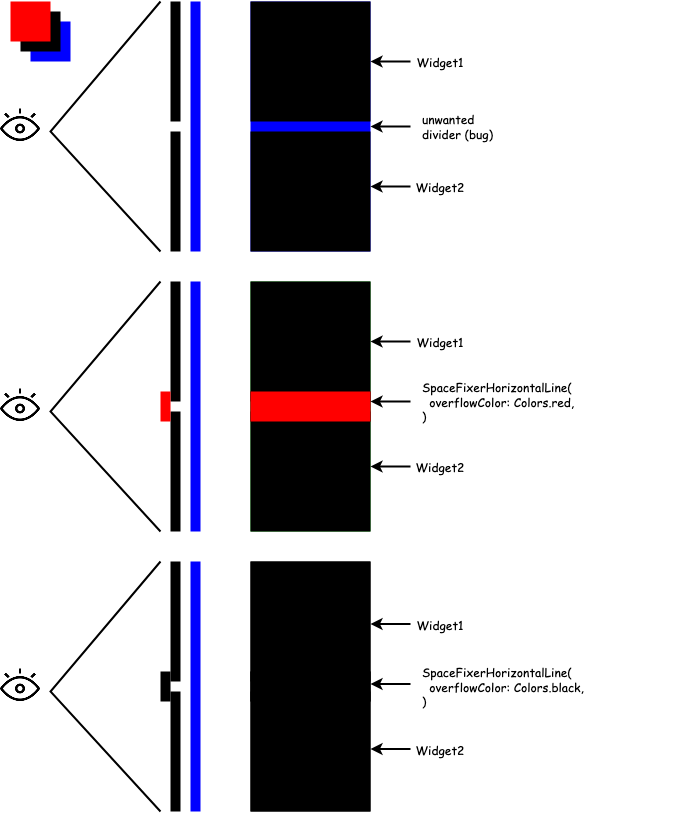

The diagram above was exported from draw.io. Its source (the exported page's mxGraphModel, read from the mxfile embedded in the PNG):
<mxGraphModel dx="2160" dy="780" grid="0" gridSize="10" guides="1" tooltips="1" connect="1" arrows="1" fold="1" page="1" pageScale="1" pageWidth="850" pageHeight="1100" math="0" shadow="0">
  <root>
    <mxCell id="0" />
    <mxCell id="1" parent="0" />
    <mxCell id="fPcFtFbFck7IeRIhoNhv-77" value="" style="group" vertex="1" connectable="0" parent="1">
      <mxGeometry x="-770" y="145" width="690" height="810" as="geometry" />
    </mxCell>
    <mxCell id="fPcFtFbFck7IeRIhoNhv-1" value="" style="rounded=0;whiteSpace=wrap;html=1;fillColor=#000000;strokeColor=none;fontFamily=Comic Sans MS;" vertex="1" parent="fPcFtFbFck7IeRIhoNhv-77">
      <mxGeometry x="170" width="10" height="120" as="geometry" />
    </mxCell>
    <mxCell id="fPcFtFbFck7IeRIhoNhv-2" value="" style="rounded=0;whiteSpace=wrap;html=1;strokeColor=none;fillColor=#000000;fontFamily=Comic Sans MS;" vertex="1" parent="fPcFtFbFck7IeRIhoNhv-77">
      <mxGeometry x="170" y="130" width="10" height="120" as="geometry" />
    </mxCell>
    <mxCell id="fPcFtFbFck7IeRIhoNhv-3" value="" style="rounded=0;whiteSpace=wrap;html=1;fillColor=#0000FF;strokeColor=none;fontFamily=Comic Sans MS;" vertex="1" parent="fPcFtFbFck7IeRIhoNhv-77">
      <mxGeometry x="190" width="10" height="250" as="geometry" />
    </mxCell>
    <mxCell id="fPcFtFbFck7IeRIhoNhv-4" value="" style="shape=image;html=1;verticalAlign=top;verticalLabelPosition=bottom;labelBackgroundColor=#ffffff;imageAspect=0;aspect=fixed;image=https://cdn1.iconfinder.com/data/icons/ui-essential-17/32/UI_Essential_Outline_2_essential-app-ui-eye-watch-opened-public-128.png;strokeColor=#000000;fillColor=#000000;fontFamily=Comic Sans MS;" vertex="1" parent="fPcFtFbFck7IeRIhoNhv-77">
      <mxGeometry y="105" width="40" height="40" as="geometry" />
    </mxCell>
    <mxCell id="fPcFtFbFck7IeRIhoNhv-5" value="" style="endArrow=none;html=1;rounded=0;strokeWidth=2;fontFamily=Comic Sans MS;" edge="1" parent="fPcFtFbFck7IeRIhoNhv-77">
      <mxGeometry width="50" height="50" relative="1" as="geometry">
        <mxPoint x="160" y="250" as="sourcePoint" />
        <mxPoint x="160" as="targetPoint" />
        <Array as="points">
          <mxPoint x="50" y="130" />
        </Array>
      </mxGeometry>
    </mxCell>
    <mxCell id="fPcFtFbFck7IeRIhoNhv-6" value="" style="rounded=0;whiteSpace=wrap;html=1;fillColor=#0000FF;strokeColor=none;fontFamily=Comic Sans MS;" vertex="1" parent="fPcFtFbFck7IeRIhoNhv-77">
      <mxGeometry x="250" width="120" height="250" as="geometry" />
    </mxCell>
    <mxCell id="fPcFtFbFck7IeRIhoNhv-7" value="" style="rounded=0;whiteSpace=wrap;html=1;fillColor=#000000;strokeColor=none;fontFamily=Comic Sans MS;" vertex="1" parent="fPcFtFbFck7IeRIhoNhv-77">
      <mxGeometry x="250" width="120" height="120" as="geometry" />
    </mxCell>
    <mxCell id="fPcFtFbFck7IeRIhoNhv-8" value="" style="rounded=0;whiteSpace=wrap;html=1;strokeColor=none;fillColor=#000000;fontFamily=Comic Sans MS;" vertex="1" parent="fPcFtFbFck7IeRIhoNhv-77">
      <mxGeometry x="250" y="130" width="120" height="120" as="geometry" />
    </mxCell>
    <mxCell id="fPcFtFbFck7IeRIhoNhv-9" value="" style="rounded=0;whiteSpace=wrap;html=1;fillColor=#000000;strokeColor=none;fontFamily=Comic Sans MS;" vertex="1" parent="fPcFtFbFck7IeRIhoNhv-77">
      <mxGeometry x="170" y="280" width="10" height="120" as="geometry" />
    </mxCell>
    <mxCell id="fPcFtFbFck7IeRIhoNhv-10" value="" style="rounded=0;whiteSpace=wrap;html=1;strokeColor=none;fillColor=#000000;fontFamily=Comic Sans MS;" vertex="1" parent="fPcFtFbFck7IeRIhoNhv-77">
      <mxGeometry x="170" y="410" width="10" height="120" as="geometry" />
    </mxCell>
    <mxCell id="fPcFtFbFck7IeRIhoNhv-11" value="" style="rounded=0;whiteSpace=wrap;html=1;fillColor=#0000FF;strokeColor=none;fontFamily=Comic Sans MS;" vertex="1" parent="fPcFtFbFck7IeRIhoNhv-77">
      <mxGeometry x="190" y="280" width="10" height="250" as="geometry" />
    </mxCell>
    <mxCell id="fPcFtFbFck7IeRIhoNhv-12" value="" style="shape=image;html=1;verticalAlign=top;verticalLabelPosition=bottom;labelBackgroundColor=#ffffff;imageAspect=0;aspect=fixed;image=https://cdn1.iconfinder.com/data/icons/ui-essential-17/32/UI_Essential_Outline_2_essential-app-ui-eye-watch-opened-public-128.png;strokeColor=#000000;fillColor=#000000;fontFamily=Comic Sans MS;" vertex="1" parent="fPcFtFbFck7IeRIhoNhv-77">
      <mxGeometry y="385" width="40" height="40" as="geometry" />
    </mxCell>
    <mxCell id="fPcFtFbFck7IeRIhoNhv-13" value="" style="endArrow=none;html=1;rounded=0;strokeWidth=2;fontFamily=Comic Sans MS;" edge="1" parent="fPcFtFbFck7IeRIhoNhv-77">
      <mxGeometry width="50" height="50" relative="1" as="geometry">
        <mxPoint x="160" y="530" as="sourcePoint" />
        <mxPoint x="160" y="280" as="targetPoint" />
        <Array as="points">
          <mxPoint x="50" y="410" />
        </Array>
      </mxGeometry>
    </mxCell>
    <mxCell id="fPcFtFbFck7IeRIhoNhv-14" value="" style="rounded=0;whiteSpace=wrap;html=1;fillColor=#009900;strokeColor=none;fontFamily=Comic Sans MS;" vertex="1" parent="fPcFtFbFck7IeRIhoNhv-77">
      <mxGeometry x="250" y="280" width="120" height="250" as="geometry" />
    </mxCell>
    <mxCell id="fPcFtFbFck7IeRIhoNhv-15" value="" style="rounded=0;whiteSpace=wrap;html=1;fillColor=#000000;strokeColor=none;fontFamily=Comic Sans MS;" vertex="1" parent="fPcFtFbFck7IeRIhoNhv-77">
      <mxGeometry x="250" y="280" width="120" height="120" as="geometry" />
    </mxCell>
    <mxCell id="fPcFtFbFck7IeRIhoNhv-16" value="" style="rounded=0;whiteSpace=wrap;html=1;strokeColor=none;fillColor=#000000;fontFamily=Comic Sans MS;" vertex="1" parent="fPcFtFbFck7IeRIhoNhv-77">
      <mxGeometry x="250" y="410" width="120" height="120" as="geometry" />
    </mxCell>
    <mxCell id="fPcFtFbFck7IeRIhoNhv-19" value="" style="rounded=0;whiteSpace=wrap;html=1;fillColor=#000000;strokeColor=none;fontFamily=Comic Sans MS;" vertex="1" parent="fPcFtFbFck7IeRIhoNhv-77">
      <mxGeometry x="250" y="390" width="120" height="30" as="geometry" />
    </mxCell>
    <mxCell id="fPcFtFbFck7IeRIhoNhv-20" value="" style="rounded=0;whiteSpace=wrap;html=1;fillColor=#FF0000;strokeColor=none;fontFamily=Comic Sans MS;" vertex="1" parent="fPcFtFbFck7IeRIhoNhv-77">
      <mxGeometry x="160" y="390" width="10" height="30" as="geometry" />
    </mxCell>
    <mxCell id="fPcFtFbFck7IeRIhoNhv-21" value="" style="rounded=0;whiteSpace=wrap;html=1;fillColor=#FF0000;strokeColor=none;fontFamily=Comic Sans MS;" vertex="1" parent="fPcFtFbFck7IeRIhoNhv-77">
      <mxGeometry x="250" y="390" width="120" height="30" as="geometry" />
    </mxCell>
    <mxCell id="fPcFtFbFck7IeRIhoNhv-22" value="" style="rounded=0;whiteSpace=wrap;html=1;fillColor=#000000;strokeColor=none;fontFamily=Comic Sans MS;" vertex="1" parent="fPcFtFbFck7IeRIhoNhv-77">
      <mxGeometry x="170" y="560" width="10" height="120" as="geometry" />
    </mxCell>
    <mxCell id="fPcFtFbFck7IeRIhoNhv-23" value="" style="rounded=0;whiteSpace=wrap;html=1;strokeColor=none;fillColor=#000000;fontFamily=Comic Sans MS;" vertex="1" parent="fPcFtFbFck7IeRIhoNhv-77">
      <mxGeometry x="170" y="690" width="10" height="120" as="geometry" />
    </mxCell>
    <mxCell id="fPcFtFbFck7IeRIhoNhv-24" value="" style="rounded=0;whiteSpace=wrap;html=1;fillColor=#0000FF;strokeColor=none;fontFamily=Comic Sans MS;" vertex="1" parent="fPcFtFbFck7IeRIhoNhv-77">
      <mxGeometry x="190" y="560" width="10" height="250" as="geometry" />
    </mxCell>
    <mxCell id="fPcFtFbFck7IeRIhoNhv-25" value="" style="shape=image;html=1;verticalAlign=top;verticalLabelPosition=bottom;labelBackgroundColor=#ffffff;imageAspect=0;aspect=fixed;image=https://cdn1.iconfinder.com/data/icons/ui-essential-17/32/UI_Essential_Outline_2_essential-app-ui-eye-watch-opened-public-128.png;strokeColor=#000000;fillColor=#000000;fontFamily=Comic Sans MS;" vertex="1" parent="fPcFtFbFck7IeRIhoNhv-77">
      <mxGeometry y="665" width="40" height="40" as="geometry" />
    </mxCell>
    <mxCell id="fPcFtFbFck7IeRIhoNhv-26" value="" style="endArrow=none;html=1;rounded=0;strokeWidth=2;fontFamily=Comic Sans MS;" edge="1" parent="fPcFtFbFck7IeRIhoNhv-77">
      <mxGeometry width="50" height="50" relative="1" as="geometry">
        <mxPoint x="160" y="810" as="sourcePoint" />
        <mxPoint x="160" y="560" as="targetPoint" />
        <Array as="points">
          <mxPoint x="50" y="690" />
        </Array>
      </mxGeometry>
    </mxCell>
    <mxCell id="fPcFtFbFck7IeRIhoNhv-27" value="" style="rounded=0;whiteSpace=wrap;html=1;fillColor=#000000;strokeColor=none;fontFamily=Comic Sans MS;" vertex="1" parent="fPcFtFbFck7IeRIhoNhv-77">
      <mxGeometry x="250" y="560" width="120" height="250" as="geometry" />
    </mxCell>
    <mxCell id="fPcFtFbFck7IeRIhoNhv-28" value="" style="rounded=0;whiteSpace=wrap;html=1;fillColor=#000000;strokeColor=none;fontFamily=Comic Sans MS;" vertex="1" parent="fPcFtFbFck7IeRIhoNhv-77">
      <mxGeometry x="250" y="560" width="120" height="120" as="geometry" />
    </mxCell>
    <mxCell id="fPcFtFbFck7IeRIhoNhv-29" value="" style="rounded=0;whiteSpace=wrap;html=1;strokeColor=none;fillColor=#000000;fontFamily=Comic Sans MS;" vertex="1" parent="fPcFtFbFck7IeRIhoNhv-77">
      <mxGeometry x="250" y="690" width="120" height="120" as="geometry" />
    </mxCell>
    <mxCell id="fPcFtFbFck7IeRIhoNhv-31" value="" style="rounded=0;whiteSpace=wrap;html=1;fillColor=#000000;strokeColor=none;fontFamily=Comic Sans MS;" vertex="1" parent="fPcFtFbFck7IeRIhoNhv-77">
      <mxGeometry x="250" y="670" width="120" height="30" as="geometry" />
    </mxCell>
    <mxCell id="fPcFtFbFck7IeRIhoNhv-32" value="" style="rounded=0;whiteSpace=wrap;html=1;fillColor=#000000;strokeColor=none;fontFamily=Comic Sans MS;" vertex="1" parent="fPcFtFbFck7IeRIhoNhv-77">
      <mxGeometry x="160" y="670" width="10" height="30" as="geometry" />
    </mxCell>
    <mxCell id="fPcFtFbFck7IeRIhoNhv-33" value="" style="rounded=0;whiteSpace=wrap;html=1;fillColor=#000000;strokeColor=none;fontFamily=Comic Sans MS;" vertex="1" parent="fPcFtFbFck7IeRIhoNhv-77">
      <mxGeometry x="250" y="670" width="120" height="30" as="geometry" />
    </mxCell>
    <mxCell id="fPcFtFbFck7IeRIhoNhv-34" value="" style="rounded=0;whiteSpace=wrap;html=1;strokeColor=none;fillColor=#0000FF;fontFamily=Comic Sans MS;" vertex="1" parent="fPcFtFbFck7IeRIhoNhv-77">
      <mxGeometry x="30" y="20" width="40" height="40" as="geometry" />
    </mxCell>
    <mxCell id="fPcFtFbFck7IeRIhoNhv-35" value="" style="rounded=0;whiteSpace=wrap;html=1;strokeColor=none;fillColor=#000000;fontFamily=Comic Sans MS;" vertex="1" parent="fPcFtFbFck7IeRIhoNhv-77">
      <mxGeometry x="20" y="10" width="40" height="40" as="geometry" />
    </mxCell>
    <mxCell id="fPcFtFbFck7IeRIhoNhv-36" value="" style="rounded=0;whiteSpace=wrap;html=1;strokeColor=none;fillColor=#FF0000;fontFamily=Comic Sans MS;" vertex="1" parent="fPcFtFbFck7IeRIhoNhv-77">
      <mxGeometry x="10" width="40" height="40" as="geometry" />
    </mxCell>
    <mxCell id="fPcFtFbFck7IeRIhoNhv-38" value="" style="endArrow=classic;html=1;rounded=0;strokeWidth=2;entryX=1;entryY=0.5;entryDx=0;entryDy=0;fontFamily=Comic Sans MS;" edge="1" parent="fPcFtFbFck7IeRIhoNhv-77" target="fPcFtFbFck7IeRIhoNhv-7">
      <mxGeometry width="50" height="50" relative="1" as="geometry">
        <mxPoint x="410" y="60" as="sourcePoint" />
        <mxPoint x="490" y="40" as="targetPoint" />
      </mxGeometry>
    </mxCell>
    <mxCell id="fPcFtFbFck7IeRIhoNhv-39" value="Widget1" style="text;html=1;strokeColor=none;fillColor=none;align=center;verticalAlign=middle;whiteSpace=wrap;rounded=0;fontFamily=Comic Sans MS;" vertex="1" parent="fPcFtFbFck7IeRIhoNhv-77">
      <mxGeometry x="410" y="45" width="60" height="30" as="geometry" />
    </mxCell>
    <mxCell id="fPcFtFbFck7IeRIhoNhv-40" value="" style="endArrow=classic;html=1;rounded=0;strokeWidth=2;entryX=1;entryY=0.5;entryDx=0;entryDy=0;fontFamily=Comic Sans MS;" edge="1" parent="fPcFtFbFck7IeRIhoNhv-77">
      <mxGeometry width="50" height="50" relative="1" as="geometry">
        <mxPoint x="410" y="185" as="sourcePoint" />
        <mxPoint x="370" y="185" as="targetPoint" />
      </mxGeometry>
    </mxCell>
    <mxCell id="fPcFtFbFck7IeRIhoNhv-41" value="Widget2" style="text;html=1;strokeColor=none;fillColor=none;align=center;verticalAlign=middle;whiteSpace=wrap;rounded=0;fontFamily=Comic Sans MS;" vertex="1" parent="fPcFtFbFck7IeRIhoNhv-77">
      <mxGeometry x="410" y="170" width="60" height="30" as="geometry" />
    </mxCell>
    <mxCell id="fPcFtFbFck7IeRIhoNhv-42" value="" style="endArrow=classic;html=1;rounded=0;strokeWidth=2;entryX=1;entryY=0.5;entryDx=0;entryDy=0;fontFamily=Comic Sans MS;" edge="1" parent="fPcFtFbFck7IeRIhoNhv-77">
      <mxGeometry width="50" height="50" relative="1" as="geometry">
        <mxPoint x="410" y="125" as="sourcePoint" />
        <mxPoint x="370" y="125" as="targetPoint" />
      </mxGeometry>
    </mxCell>
    <mxCell id="fPcFtFbFck7IeRIhoNhv-43" value="unwanted divider (bug)" style="text;html=1;strokeColor=none;fillColor=none;align=left;verticalAlign=middle;whiteSpace=wrap;rounded=0;fontFamily=Comic Sans MS;" vertex="1" parent="fPcFtFbFck7IeRIhoNhv-77">
      <mxGeometry x="420" y="110" width="80" height="30" as="geometry" />
    </mxCell>
    <mxCell id="fPcFtFbFck7IeRIhoNhv-48" value="" style="endArrow=classic;html=1;rounded=0;strokeWidth=2;entryX=1;entryY=0.5;entryDx=0;entryDy=0;fontFamily=Comic Sans MS;" edge="1" parent="fPcFtFbFck7IeRIhoNhv-77">
      <mxGeometry width="50" height="50" relative="1" as="geometry">
        <mxPoint x="410" y="465" as="sourcePoint" />
        <mxPoint x="370" y="465" as="targetPoint" />
      </mxGeometry>
    </mxCell>
    <mxCell id="fPcFtFbFck7IeRIhoNhv-49" value="Widget2" style="text;html=1;strokeColor=none;fillColor=none;align=center;verticalAlign=middle;whiteSpace=wrap;rounded=0;fontFamily=Comic Sans MS;" vertex="1" parent="fPcFtFbFck7IeRIhoNhv-77">
      <mxGeometry x="410" y="450" width="60" height="30" as="geometry" />
    </mxCell>
    <mxCell id="fPcFtFbFck7IeRIhoNhv-50" value="" style="endArrow=classic;html=1;rounded=0;strokeWidth=2;entryX=1;entryY=0.5;entryDx=0;entryDy=0;fontFamily=Comic Sans MS;" edge="1" parent="fPcFtFbFck7IeRIhoNhv-77">
      <mxGeometry width="50" height="50" relative="1" as="geometry">
        <mxPoint x="410" y="400" as="sourcePoint" />
        <mxPoint x="370" y="400" as="targetPoint" />
      </mxGeometry>
    </mxCell>
    <mxCell id="fPcFtFbFck7IeRIhoNhv-64" value="" style="endArrow=classic;html=1;rounded=0;strokeWidth=2;entryX=1;entryY=0.5;entryDx=0;entryDy=0;fontFamily=Comic Sans MS;" edge="1" parent="fPcFtFbFck7IeRIhoNhv-77">
      <mxGeometry width="50" height="50" relative="1" as="geometry">
        <mxPoint x="410" y="340" as="sourcePoint" />
        <mxPoint x="370" y="340" as="targetPoint" />
      </mxGeometry>
    </mxCell>
    <mxCell id="fPcFtFbFck7IeRIhoNhv-65" value="Widget1" style="text;html=1;strokeColor=none;fillColor=none;align=center;verticalAlign=middle;whiteSpace=wrap;rounded=0;fontFamily=Comic Sans MS;" vertex="1" parent="fPcFtFbFck7IeRIhoNhv-77">
      <mxGeometry x="410" y="325" width="60" height="30" as="geometry" />
    </mxCell>
    <mxCell id="fPcFtFbFck7IeRIhoNhv-69" value="" style="endArrow=classic;html=1;rounded=0;strokeWidth=2;entryX=1;entryY=0.5;entryDx=0;entryDy=0;fontFamily=Comic Sans MS;" edge="1" parent="fPcFtFbFck7IeRIhoNhv-77">
      <mxGeometry width="50" height="50" relative="1" as="geometry">
        <mxPoint x="410" y="747.5" as="sourcePoint" />
        <mxPoint x="370" y="747.5" as="targetPoint" />
      </mxGeometry>
    </mxCell>
    <mxCell id="fPcFtFbFck7IeRIhoNhv-70" value="Widget2" style="text;html=1;strokeColor=none;fillColor=none;align=center;verticalAlign=middle;whiteSpace=wrap;rounded=0;fontFamily=Comic Sans MS;" vertex="1" parent="fPcFtFbFck7IeRIhoNhv-77">
      <mxGeometry x="410" y="732.5" width="60" height="30" as="geometry" />
    </mxCell>
    <mxCell id="fPcFtFbFck7IeRIhoNhv-71" value="" style="endArrow=classic;html=1;rounded=0;strokeWidth=2;entryX=1;entryY=0.5;entryDx=0;entryDy=0;fontFamily=Comic Sans MS;" edge="1" parent="fPcFtFbFck7IeRIhoNhv-77">
      <mxGeometry width="50" height="50" relative="1" as="geometry">
        <mxPoint x="410" y="682.5" as="sourcePoint" />
        <mxPoint x="370" y="682.5" as="targetPoint" />
      </mxGeometry>
    </mxCell>
    <mxCell id="fPcFtFbFck7IeRIhoNhv-72" value="&lt;div align=&quot;left&quot;&gt;&lt;font&gt;SpaceFixerHorizontalLine(&lt;br&gt;&amp;nbsp; overflowColor: Colors.black,&lt;/font&gt;&lt;/div&gt;&lt;div align=&quot;left&quot;&gt;&lt;font&gt;)&lt;/font&gt;&lt;/div&gt;" style="text;html=1;strokeColor=none;fillColor=none;align=left;verticalAlign=middle;whiteSpace=wrap;rounded=0;fontStyle=0;fontFamily=Comic Sans MS;" vertex="1" parent="fPcFtFbFck7IeRIhoNhv-77">
      <mxGeometry x="420" y="640" width="270" height="90" as="geometry" />
    </mxCell>
    <mxCell id="fPcFtFbFck7IeRIhoNhv-73" value="" style="endArrow=classic;html=1;rounded=0;strokeWidth=2;entryX=1;entryY=0.5;entryDx=0;entryDy=0;fontFamily=Comic Sans MS;" edge="1" parent="fPcFtFbFck7IeRIhoNhv-77">
      <mxGeometry width="50" height="50" relative="1" as="geometry">
        <mxPoint x="410" y="622.5" as="sourcePoint" />
        <mxPoint x="370" y="622.5" as="targetPoint" />
      </mxGeometry>
    </mxCell>
    <mxCell id="fPcFtFbFck7IeRIhoNhv-74" value="Widget1" style="text;html=1;strokeColor=none;fillColor=none;align=center;verticalAlign=middle;whiteSpace=wrap;rounded=0;fontFamily=Comic Sans MS;" vertex="1" parent="fPcFtFbFck7IeRIhoNhv-77">
      <mxGeometry x="410" y="607.5" width="60" height="30" as="geometry" />
    </mxCell>
    <mxCell id="fPcFtFbFck7IeRIhoNhv-76" value="&lt;div align=&quot;left&quot;&gt;&lt;font&gt;SpaceFixerHorizontalLine(&lt;br&gt;&amp;nbsp; overflowColor: Colors.red,&lt;/font&gt;&lt;/div&gt;&lt;div align=&quot;left&quot;&gt;&lt;font&gt;)&lt;/font&gt;&lt;/div&gt;" style="text;html=1;strokeColor=none;fillColor=none;align=left;verticalAlign=middle;whiteSpace=wrap;rounded=0;fontStyle=0;fontFamily=Comic Sans MS;" vertex="1" parent="fPcFtFbFck7IeRIhoNhv-77">
      <mxGeometry x="420" y="355" width="270" height="90" as="geometry" />
    </mxCell>
  </root>
</mxGraphModel>